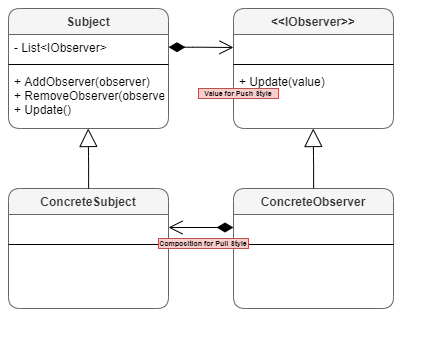

The diagram above was exported from draw.io. Its source (the exported page's mxGraphModel, read from the mxfile embedded in the PNG):
<mxGraphModel dx="825" dy="426" grid="1" gridSize="10" guides="1" tooltips="1" connect="1" arrows="1" fold="1" page="1" pageScale="1" pageWidth="850" pageHeight="1100" math="0" shadow="0">
  <root>
    <mxCell id="0" />
    <mxCell id="1" parent="0" />
    <mxCell id="mhibJZnXtWe-GW3WX9aE-1" value="Subject" style="swimlane;fontStyle=1;align=center;verticalAlign=top;childLayout=stackLayout;horizontal=1;startSize=26;horizontalStack=0;resizeParent=1;resizeParentMax=0;resizeLast=0;collapsible=1;marginBottom=0;resizeHeight=1;rounded=1;shadow=0;sketch=0;noLabel=0;portConstraintRotation=0;expand=1;resizable=1;treeFolding=0;pointerEvents=1;deletable=1;autosize=0;container=0;swimlaneFillColor=none;fillColor=#f5f5f5;strokeColor=#666666;fontColor=#333333;" vertex="1" parent="1">
      <mxGeometry x="40" y="40" width="160" height="120" as="geometry">
        <mxRectangle x="40" y="40" width="70" height="26" as="alternateBounds" />
      </mxGeometry>
    </mxCell>
    <mxCell id="mhibJZnXtWe-GW3WX9aE-2" value="- List&lt;IObserver&gt;" style="text;strokeColor=none;fillColor=none;align=left;verticalAlign=top;spacingLeft=4;spacingRight=4;overflow=hidden;rotatable=0;points=[[0,0.5],[1,0.5]];portConstraint=eastwest;" vertex="1" parent="mhibJZnXtWe-GW3WX9aE-1">
      <mxGeometry y="26" width="160" height="26" as="geometry" />
    </mxCell>
    <mxCell id="mhibJZnXtWe-GW3WX9aE-3" value="" style="line;strokeWidth=1;fillColor=none;align=left;verticalAlign=middle;spacingTop=-1;spacingLeft=3;spacingRight=3;rotatable=0;labelPosition=right;points=[];portConstraint=eastwest;" vertex="1" parent="mhibJZnXtWe-GW3WX9aE-1">
      <mxGeometry y="52" width="160" height="8" as="geometry" />
    </mxCell>
    <mxCell id="mhibJZnXtWe-GW3WX9aE-4" value="+ AddObserver(observer)&#10;+ RemoveObserver(observer)&#10;+ Update()" style="text;strokeColor=none;fillColor=none;align=left;verticalAlign=top;spacingLeft=4;spacingRight=4;overflow=hidden;rotatable=0;points=[[0,0.5],[1,0.5]];portConstraint=eastwest;" vertex="1" parent="mhibJZnXtWe-GW3WX9aE-1">
      <mxGeometry y="60" width="160" height="60" as="geometry" />
    </mxCell>
    <mxCell id="mhibJZnXtWe-GW3WX9aE-5" value="&lt;&lt;IObserver&gt;&gt;" style="swimlane;fontStyle=1;align=center;verticalAlign=top;childLayout=stackLayout;horizontal=1;startSize=26;horizontalStack=0;resizeParent=1;resizeParentMax=0;resizeLast=0;collapsible=1;marginBottom=0;resizeHeight=1;rounded=1;shadow=0;sketch=0;noLabel=0;portConstraintRotation=0;expand=1;resizable=1;treeFolding=0;pointerEvents=1;deletable=1;autosize=0;container=0;swimlaneFillColor=none;fillColor=#f5f5f5;strokeColor=#666666;fontColor=#333333;" vertex="1" parent="1">
      <mxGeometry x="265" y="40" width="160" height="120" as="geometry">
        <mxRectangle x="40" y="40" width="70" height="26" as="alternateBounds" />
      </mxGeometry>
    </mxCell>
    <mxCell id="mhibJZnXtWe-GW3WX9aE-6" value=" " style="text;strokeColor=none;fillColor=none;align=left;verticalAlign=top;spacingLeft=4;spacingRight=4;overflow=hidden;rotatable=0;points=[[0,0.5],[1,0.5]];portConstraint=eastwest;" vertex="1" parent="mhibJZnXtWe-GW3WX9aE-5">
      <mxGeometry y="26" width="160" height="26" as="geometry" />
    </mxCell>
    <mxCell id="mhibJZnXtWe-GW3WX9aE-17" value="" style="endArrow=open;html=1;endSize=12;startArrow=diamondThin;startSize=14;startFill=1;edgeStyle=orthogonalEdgeStyle;align=left;verticalAlign=bottom;entryX=0;entryY=0.5;entryDx=0;entryDy=0;" edge="1" parent="mhibJZnXtWe-GW3WX9aE-5" target="mhibJZnXtWe-GW3WX9aE-6">
      <mxGeometry x="-1" y="3" relative="1" as="geometry">
        <mxPoint x="-65" y="38.709999999999994" as="sourcePoint" />
        <mxPoint x="95" y="38.709999999999994" as="targetPoint" />
      </mxGeometry>
    </mxCell>
    <mxCell id="mhibJZnXtWe-GW3WX9aE-7" value="" style="line;strokeWidth=1;fillColor=none;align=left;verticalAlign=middle;spacingTop=-1;spacingLeft=3;spacingRight=3;rotatable=0;labelPosition=right;points=[];portConstraint=eastwest;" vertex="1" parent="mhibJZnXtWe-GW3WX9aE-5">
      <mxGeometry y="52" width="160" height="8" as="geometry" />
    </mxCell>
    <mxCell id="mhibJZnXtWe-GW3WX9aE-8" value="+ Update(value)" style="text;strokeColor=none;fillColor=none;align=left;verticalAlign=top;spacingLeft=4;spacingRight=4;overflow=hidden;rotatable=0;points=[[0,0.5],[1,0.5]];portConstraint=eastwest;" vertex="1" parent="mhibJZnXtWe-GW3WX9aE-5">
      <mxGeometry y="60" width="160" height="60" as="geometry" />
    </mxCell>
    <mxCell id="mhibJZnXtWe-GW3WX9aE-9" value="ConcreteObserver" style="swimlane;fontStyle=1;align=center;verticalAlign=top;childLayout=stackLayout;horizontal=1;startSize=26;horizontalStack=0;resizeParent=1;resizeParentMax=0;resizeLast=0;collapsible=1;marginBottom=0;resizeHeight=1;rounded=1;shadow=0;sketch=0;noLabel=0;portConstraintRotation=0;expand=1;resizable=1;treeFolding=0;pointerEvents=1;deletable=1;autosize=0;container=0;swimlaneFillColor=none;fillColor=#f5f5f5;strokeColor=#666666;fontColor=#333333;" vertex="1" parent="1">
      <mxGeometry x="265" y="220" width="160" height="120" as="geometry">
        <mxRectangle x="40" y="40" width="70" height="26" as="alternateBounds" />
      </mxGeometry>
    </mxCell>
    <mxCell id="mhibJZnXtWe-GW3WX9aE-10" value=" " style="text;strokeColor=none;fillColor=none;align=left;verticalAlign=top;spacingLeft=4;spacingRight=4;overflow=hidden;rotatable=0;points=[[0,0.5],[1,0.5]];portConstraint=eastwest;" vertex="1" parent="mhibJZnXtWe-GW3WX9aE-9">
      <mxGeometry y="26" width="160" height="26" as="geometry" />
    </mxCell>
    <mxCell id="mhibJZnXtWe-GW3WX9aE-11" value="" style="line;strokeWidth=1;fillColor=none;align=left;verticalAlign=middle;spacingTop=-1;spacingLeft=3;spacingRight=3;rotatable=0;labelPosition=right;points=[];portConstraint=eastwest;" vertex="1" parent="mhibJZnXtWe-GW3WX9aE-9">
      <mxGeometry y="52" width="160" height="8" as="geometry" />
    </mxCell>
    <mxCell id="mhibJZnXtWe-GW3WX9aE-12" value=" " style="text;strokeColor=none;fillColor=none;align=left;verticalAlign=top;spacingLeft=4;spacingRight=4;overflow=hidden;rotatable=0;points=[[0,0.5],[1,0.5]];portConstraint=eastwest;" vertex="1" parent="mhibJZnXtWe-GW3WX9aE-9">
      <mxGeometry y="60" width="160" height="60" as="geometry" />
    </mxCell>
    <mxCell id="mhibJZnXtWe-GW3WX9aE-13" value="ConcreteSubject" style="swimlane;fontStyle=1;align=center;verticalAlign=top;childLayout=stackLayout;horizontal=1;startSize=26;horizontalStack=0;resizeParent=1;resizeParentMax=0;resizeLast=0;collapsible=1;marginBottom=0;resizeHeight=1;rounded=1;shadow=0;sketch=0;noLabel=0;portConstraintRotation=0;expand=1;resizable=1;treeFolding=0;pointerEvents=1;deletable=1;autosize=0;container=0;swimlaneFillColor=none;fillColor=#f5f5f5;strokeColor=#666666;fontColor=#333333;" vertex="1" parent="1">
      <mxGeometry x="40" y="220" width="160" height="120" as="geometry">
        <mxRectangle x="40" y="40" width="70" height="26" as="alternateBounds" />
      </mxGeometry>
    </mxCell>
    <mxCell id="mhibJZnXtWe-GW3WX9aE-14" value=" " style="text;strokeColor=none;fillColor=none;align=left;verticalAlign=top;spacingLeft=4;spacingRight=4;overflow=hidden;rotatable=0;points=[[0,0.5],[1,0.5]];portConstraint=eastwest;" vertex="1" parent="mhibJZnXtWe-GW3WX9aE-13">
      <mxGeometry y="26" width="160" height="26" as="geometry" />
    </mxCell>
    <mxCell id="mhibJZnXtWe-GW3WX9aE-15" value="" style="line;strokeWidth=1;fillColor=none;align=left;verticalAlign=middle;spacingTop=-1;spacingLeft=3;spacingRight=3;rotatable=0;labelPosition=right;points=[];portConstraint=eastwest;" vertex="1" parent="mhibJZnXtWe-GW3WX9aE-13">
      <mxGeometry y="52" width="160" height="8" as="geometry" />
    </mxCell>
    <mxCell id="mhibJZnXtWe-GW3WX9aE-16" value=" " style="text;strokeColor=none;fillColor=none;align=left;verticalAlign=top;spacingLeft=4;spacingRight=4;overflow=hidden;rotatable=0;points=[[0,0.5],[1,0.5]];portConstraint=eastwest;" vertex="1" parent="mhibJZnXtWe-GW3WX9aE-13">
      <mxGeometry y="60" width="160" height="60" as="geometry" />
    </mxCell>
    <mxCell id="mhibJZnXtWe-GW3WX9aE-19" value="" style="endArrow=block;endSize=16;endFill=0;html=1;entryX=0.485;entryY=1.051;entryDx=0;entryDy=0;entryPerimeter=0;" edge="1" parent="1">
      <mxGeometry width="160" relative="1" as="geometry">
        <mxPoint x="345.11000000000007" y="220" as="sourcePoint" />
        <mxPoint x="344.70999999999975" y="160" as="targetPoint" />
        <Array as="points">
          <mxPoint x="345.11" y="197.96" />
        </Array>
      </mxGeometry>
    </mxCell>
    <mxCell id="mhibJZnXtWe-GW3WX9aE-20" value="" style="endArrow=block;endSize=16;endFill=0;html=1;entryX=0.485;entryY=1.051;entryDx=0;entryDy=0;entryPerimeter=0;" edge="1" parent="1">
      <mxGeometry width="160" relative="1" as="geometry">
        <mxPoint x="120.11000000000004" y="220" as="sourcePoint" />
        <mxPoint x="119.70999999999972" y="160" as="targetPoint" />
        <Array as="points">
          <mxPoint x="120.10999999999999" y="197.96" />
        </Array>
      </mxGeometry>
    </mxCell>
    <mxCell id="mhibJZnXtWe-GW3WX9aE-22" value="" style="endArrow=open;html=1;endSize=12;startArrow=diamondThin;startSize=14;startFill=1;edgeStyle=orthogonalEdgeStyle;align=left;verticalAlign=bottom;entryX=1;entryY=0.5;entryDx=0;entryDy=0;exitX=0;exitY=0.5;exitDx=0;exitDy=0;" edge="1" parent="1" source="mhibJZnXtWe-GW3WX9aE-10" target="mhibJZnXtWe-GW3WX9aE-14">
      <mxGeometry x="-1" y="3" relative="1" as="geometry">
        <mxPoint x="240" y="199.70999999999998" as="sourcePoint" />
        <mxPoint x="305" y="200" as="targetPoint" />
      </mxGeometry>
    </mxCell>
    <mxCell id="mhibJZnXtWe-GW3WX9aE-25" value="Value for Push Style" style="text;align=center;fontStyle=1;verticalAlign=middle;spacingLeft=3;spacingRight=3;strokeColor=#b85450;rotatable=0;points=[[0,0.5],[1,0.5]];portConstraint=eastwest;fillColor=#f8cecc;fontSize=7;" vertex="1" parent="1">
      <mxGeometry x="230" y="120" width="80" height="10" as="geometry" />
    </mxCell>
    <mxCell id="mhibJZnXtWe-GW3WX9aE-27" value="Composition for Pull Style" style="text;align=center;fontStyle=1;verticalAlign=middle;spacingLeft=3;spacingRight=3;strokeColor=#b85450;rotatable=0;points=[[0,0.5],[1,0.5]];portConstraint=eastwest;fillColor=#f8cecc;fontSize=7;" vertex="1" parent="1">
      <mxGeometry x="190" y="270" width="90" height="10" as="geometry" />
    </mxCell>
  </root>
</mxGraphModel>